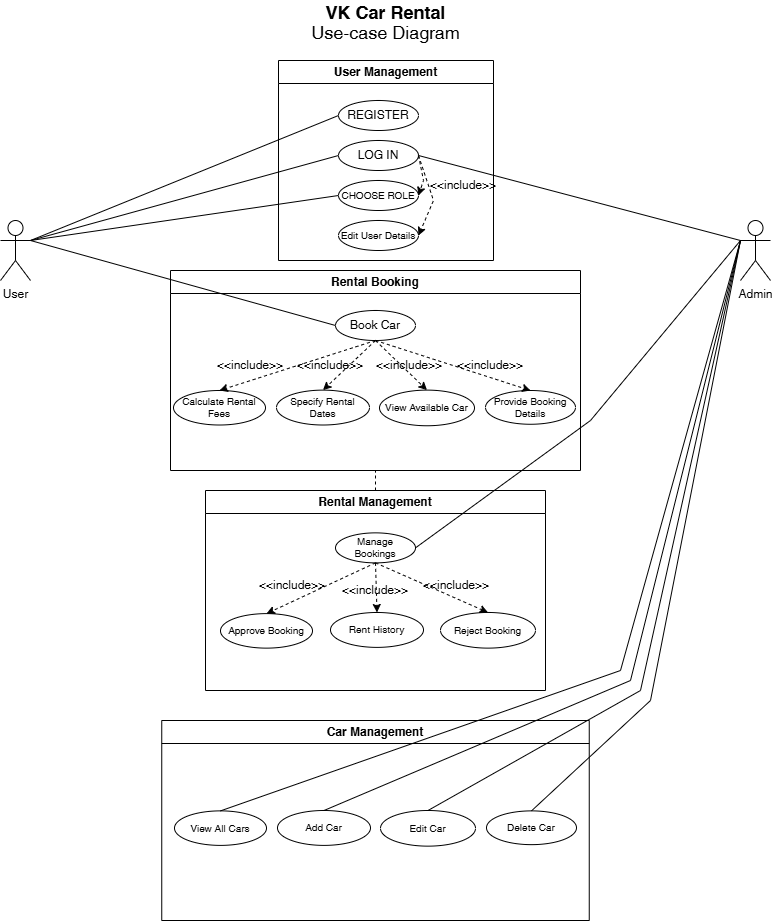

The diagram above was exported from draw.io. Its source (the exported page's mxGraphModel, read from the mxfile embedded in the PNG):
<mxGraphModel dx="1034" dy="1704" grid="1" gridSize="10" guides="1" tooltips="1" connect="1" arrows="1" fold="1" page="1" pageScale="1" pageWidth="850" pageHeight="1100" math="0" shadow="0">
  <root>
    <mxCell id="0" />
    <mxCell id="1" parent="0" />
    <mxCell id="o47YEFkygDv_45huCOAo-1" value="User" style="shape=umlActor;verticalLabelPosition=bottom;verticalAlign=top;html=1;outlineConnect=0;" parent="1" vertex="1">
      <mxGeometry x="40" y="180" width="30" height="60" as="geometry" />
    </mxCell>
    <mxCell id="o47YEFkygDv_45huCOAo-2" value="Admin" style="shape=umlActor;verticalLabelPosition=bottom;verticalAlign=top;html=1;outlineConnect=0;" parent="1" vertex="1">
      <mxGeometry x="780" y="180" width="30" height="60" as="geometry" />
    </mxCell>
    <mxCell id="o47YEFkygDv_45huCOAo-4" value="User Management" style="swimlane;whiteSpace=wrap;html=1;" parent="1" vertex="1">
      <mxGeometry x="318" y="20" width="215" height="200" as="geometry" />
    </mxCell>
    <mxCell id="o47YEFkygDv_45huCOAo-8" value="REGISTER" style="ellipse;whiteSpace=wrap;html=1;" parent="o47YEFkygDv_45huCOAo-4" vertex="1">
      <mxGeometry x="60" y="40" width="80" height="30" as="geometry" />
    </mxCell>
    <mxCell id="o47YEFkygDv_45huCOAo-9" value="LOG IN" style="ellipse;whiteSpace=wrap;html=1;" parent="o47YEFkygDv_45huCOAo-4" vertex="1">
      <mxGeometry x="60" y="80" width="80" height="30" as="geometry" />
    </mxCell>
    <mxCell id="o47YEFkygDv_45huCOAo-10" value="&lt;font style=&quot;font-size: 10px;&quot;&gt;CHOOSE ROLE&lt;/font&gt;" style="ellipse;whiteSpace=wrap;html=1;" parent="o47YEFkygDv_45huCOAo-4" vertex="1">
      <mxGeometry x="60" y="120" width="80" height="30" as="geometry" />
    </mxCell>
    <mxCell id="o47YEFkygDv_45huCOAo-17" value="&lt;font style=&quot;font-size: 10px;&quot;&gt;Edit User Details&lt;/font&gt;" style="ellipse;whiteSpace=wrap;html=1;" parent="o47YEFkygDv_45huCOAo-4" vertex="1">
      <mxGeometry x="60" y="160" width="80" height="30" as="geometry" />
    </mxCell>
    <mxCell id="o47YEFkygDv_45huCOAo-83" value="" style="endArrow=classic;html=1;rounded=0;entryX=1;entryY=0.5;entryDx=0;entryDy=0;dashed=1;exitX=1;exitY=0.5;exitDx=0;exitDy=0;" parent="o47YEFkygDv_45huCOAo-4" source="o47YEFkygDv_45huCOAo-9" target="o47YEFkygDv_45huCOAo-17" edge="1">
      <mxGeometry width="50" height="50" relative="1" as="geometry">
        <mxPoint x="175" y="140" as="sourcePoint" />
        <mxPoint x="255" y="340" as="targetPoint" />
        <Array as="points">
          <mxPoint x="155" y="140" />
        </Array>
      </mxGeometry>
    </mxCell>
    <mxCell id="o47YEFkygDv_45huCOAo-84" value="" style="endArrow=classic;html=1;rounded=0;entryX=1;entryY=0.5;entryDx=0;entryDy=0;dashed=1;exitX=1;exitY=0.5;exitDx=0;exitDy=0;" parent="o47YEFkygDv_45huCOAo-4" source="o47YEFkygDv_45huCOAo-9" target="o47YEFkygDv_45huCOAo-10" edge="1">
      <mxGeometry width="50" height="50" relative="1" as="geometry">
        <mxPoint x="150" y="105" as="sourcePoint" />
        <mxPoint x="150" y="185" as="targetPoint" />
        <Array as="points">
          <mxPoint x="145" y="120" />
        </Array>
      </mxGeometry>
    </mxCell>
    <mxCell id="74dnYG0AcpyTwtloIDln-1" value="&amp;lt;&amp;lt;include&amp;gt;&amp;gt;" style="text;strokeColor=none;align=center;fillColor=none;html=1;verticalAlign=middle;whiteSpace=wrap;rounded=0;" vertex="1" parent="o47YEFkygDv_45huCOAo-4">
      <mxGeometry x="155" y="110" width="60" height="30" as="geometry" />
    </mxCell>
    <mxCell id="o47YEFkygDv_45huCOAo-5" value="Rental Booking" style="swimlane;whiteSpace=wrap;html=1;" parent="1" vertex="1">
      <mxGeometry x="210" y="230" width="410" height="200" as="geometry" />
    </mxCell>
    <mxCell id="o47YEFkygDv_45huCOAo-20" value="Book Car" style="ellipse;whiteSpace=wrap;html=1;" parent="o47YEFkygDv_45huCOAo-5" vertex="1">
      <mxGeometry x="165" y="40" width="80" height="30" as="geometry" />
    </mxCell>
    <mxCell id="o47YEFkygDv_45huCOAo-21" value="View Available Car" style="ellipse;whiteSpace=wrap;html=1;fontSize=10;" parent="o47YEFkygDv_45huCOAo-5" vertex="1">
      <mxGeometry x="209" y="119.62" width="95" height="35.63" as="geometry" />
    </mxCell>
    <mxCell id="o47YEFkygDv_45huCOAo-23" value="Specify Rental Dates" style="ellipse;whiteSpace=wrap;html=1;fontSize=10;" parent="o47YEFkygDv_45huCOAo-5" vertex="1">
      <mxGeometry x="106" y="119.62" width="93" height="34.88" as="geometry" />
    </mxCell>
    <mxCell id="o47YEFkygDv_45huCOAo-22" value="Calculate Rental Fees" style="ellipse;whiteSpace=wrap;html=1;fontSize=10;" parent="o47YEFkygDv_45huCOAo-5" vertex="1">
      <mxGeometry x="3" y="120" width="92" height="34.5" as="geometry" />
    </mxCell>
    <mxCell id="o47YEFkygDv_45huCOAo-60" value="" style="endArrow=classic;html=1;rounded=0;entryX=0.5;entryY=0;entryDx=0;entryDy=0;exitX=0.5;exitY=1;exitDx=0;exitDy=0;dashed=1;" parent="o47YEFkygDv_45huCOAo-5" source="o47YEFkygDv_45huCOAo-20" target="o47YEFkygDv_45huCOAo-22" edge="1">
      <mxGeometry width="50" height="50" relative="1" as="geometry">
        <mxPoint x="140" as="sourcePoint" />
        <mxPoint x="190" y="-50" as="targetPoint" />
      </mxGeometry>
    </mxCell>
    <mxCell id="o47YEFkygDv_45huCOAo-61" value="" style="endArrow=classic;html=1;rounded=0;entryX=0.5;entryY=0;entryDx=0;entryDy=0;exitX=0.5;exitY=1;exitDx=0;exitDy=0;dashed=1;" parent="o47YEFkygDv_45huCOAo-5" source="o47YEFkygDv_45huCOAo-20" target="o47YEFkygDv_45huCOAo-23" edge="1">
      <mxGeometry width="50" height="50" relative="1" as="geometry">
        <mxPoint x="215" y="80" as="sourcePoint" />
        <mxPoint x="59" y="130" as="targetPoint" />
      </mxGeometry>
    </mxCell>
    <mxCell id="o47YEFkygDv_45huCOAo-62" value="" style="endArrow=classic;html=1;rounded=0;entryX=0.5;entryY=0;entryDx=0;entryDy=0;exitX=0.5;exitY=1;exitDx=0;exitDy=0;dashed=1;" parent="o47YEFkygDv_45huCOAo-5" source="o47YEFkygDv_45huCOAo-20" target="o47YEFkygDv_45huCOAo-21" edge="1">
      <mxGeometry width="50" height="50" relative="1" as="geometry">
        <mxPoint x="215" y="80" as="sourcePoint" />
        <mxPoint x="163" y="130" as="targetPoint" />
      </mxGeometry>
    </mxCell>
    <mxCell id="o47YEFkygDv_45huCOAo-69" value="&amp;lt;&amp;lt;include&amp;gt;&amp;gt;" style="text;strokeColor=none;align=center;fillColor=none;html=1;verticalAlign=middle;whiteSpace=wrap;rounded=0;" parent="o47YEFkygDv_45huCOAo-5" vertex="1">
      <mxGeometry x="50" y="80" width="60" height="30" as="geometry" />
    </mxCell>
    <mxCell id="o47YEFkygDv_45huCOAo-73" value="&amp;lt;&amp;lt;include&amp;gt;&amp;gt;" style="text;strokeColor=none;align=center;fillColor=none;html=1;verticalAlign=middle;whiteSpace=wrap;rounded=0;" parent="o47YEFkygDv_45huCOAo-5" vertex="1">
      <mxGeometry x="130" y="80" width="60" height="30" as="geometry" />
    </mxCell>
    <mxCell id="o47YEFkygDv_45huCOAo-74" value="&amp;lt;&amp;lt;include&amp;gt;&amp;gt;" style="text;strokeColor=none;align=center;fillColor=none;html=1;verticalAlign=middle;whiteSpace=wrap;rounded=0;" parent="o47YEFkygDv_45huCOAo-5" vertex="1">
      <mxGeometry x="209" y="80" width="60" height="30" as="geometry" />
    </mxCell>
    <mxCell id="o47YEFkygDv_45huCOAo-75" value="&amp;lt;&amp;lt;include&amp;gt;&amp;gt;" style="text;strokeColor=none;align=center;fillColor=none;html=1;verticalAlign=middle;whiteSpace=wrap;rounded=0;" parent="o47YEFkygDv_45huCOAo-5" vertex="1">
      <mxGeometry x="290" y="80" width="60" height="30" as="geometry" />
    </mxCell>
    <mxCell id="o47YEFkygDv_45huCOAo-6" value="Rental Management" style="swimlane;whiteSpace=wrap;html=1;" parent="1" vertex="1">
      <mxGeometry x="245" y="450" width="340" height="200" as="geometry" />
    </mxCell>
    <mxCell id="o47YEFkygDv_45huCOAo-26" value="Manage Bookings" style="ellipse;whiteSpace=wrap;html=1;fontSize=10;" parent="o47YEFkygDv_45huCOAo-6" vertex="1">
      <mxGeometry x="130" y="42.370000000000005" width="80" height="30" as="geometry" />
    </mxCell>
    <mxCell id="o47YEFkygDv_45huCOAo-27" value="Reject Booking" style="ellipse;whiteSpace=wrap;html=1;fontSize=10;" parent="o47YEFkygDv_45huCOAo-6" vertex="1">
      <mxGeometry x="235" y="121.99000000000001" width="95" height="35.63" as="geometry" />
    </mxCell>
    <mxCell id="o47YEFkygDv_45huCOAo-28" value="Rent History" style="ellipse;whiteSpace=wrap;html=1;fontSize=10;" parent="o47YEFkygDv_45huCOAo-6" vertex="1">
      <mxGeometry x="125" y="121.99000000000001" width="93" height="34.88" as="geometry" />
    </mxCell>
    <mxCell id="o47YEFkygDv_45huCOAo-29" value="Approve Booking" style="ellipse;whiteSpace=wrap;html=1;fontSize=10;" parent="o47YEFkygDv_45huCOAo-6" vertex="1">
      <mxGeometry x="15" y="123.12" width="92" height="34.5" as="geometry" />
    </mxCell>
    <mxCell id="o47YEFkygDv_45huCOAo-76" value="" style="endArrow=classic;html=1;rounded=0;entryX=0.5;entryY=0;entryDx=0;entryDy=0;exitX=0.5;exitY=1;exitDx=0;exitDy=0;dashed=1;" parent="o47YEFkygDv_45huCOAo-6" source="o47YEFkygDv_45huCOAo-26" target="o47YEFkygDv_45huCOAo-29" edge="1">
      <mxGeometry width="50" height="50" relative="1" as="geometry">
        <mxPoint x="180" y="-140" as="sourcePoint" />
        <mxPoint x="24" y="-90" as="targetPoint" />
      </mxGeometry>
    </mxCell>
    <mxCell id="o47YEFkygDv_45huCOAo-77" value="" style="endArrow=classic;html=1;rounded=0;entryX=0.5;entryY=0;entryDx=0;entryDy=0;exitX=0.5;exitY=1;exitDx=0;exitDy=0;dashed=1;" parent="o47YEFkygDv_45huCOAo-6" source="o47YEFkygDv_45huCOAo-26" target="o47YEFkygDv_45huCOAo-28" edge="1">
      <mxGeometry width="50" height="50" relative="1" as="geometry">
        <mxPoint x="180" y="82" as="sourcePoint" />
        <mxPoint x="81" y="132" as="targetPoint" />
      </mxGeometry>
    </mxCell>
    <mxCell id="o47YEFkygDv_45huCOAo-78" value="" style="endArrow=classic;html=1;rounded=0;entryX=0.5;entryY=0;entryDx=0;entryDy=0;exitX=0.5;exitY=1;exitDx=0;exitDy=0;dashed=1;" parent="o47YEFkygDv_45huCOAo-6" source="o47YEFkygDv_45huCOAo-26" target="o47YEFkygDv_45huCOAo-27" edge="1">
      <mxGeometry width="50" height="50" relative="1" as="geometry">
        <mxPoint x="180" y="82" as="sourcePoint" />
        <mxPoint x="185" y="132" as="targetPoint" />
      </mxGeometry>
    </mxCell>
    <mxCell id="o47YEFkygDv_45huCOAo-79" value="&amp;lt;&amp;lt;include&amp;gt;&amp;gt;" style="text;strokeColor=none;align=center;fillColor=none;html=1;verticalAlign=middle;whiteSpace=wrap;rounded=0;" parent="o47YEFkygDv_45huCOAo-6" vertex="1">
      <mxGeometry x="57" y="80" width="60" height="30" as="geometry" />
    </mxCell>
    <mxCell id="o47YEFkygDv_45huCOAo-80" value="&amp;lt;&amp;lt;include&amp;gt;&amp;gt;" style="text;strokeColor=none;align=center;fillColor=none;html=1;verticalAlign=middle;whiteSpace=wrap;rounded=0;" parent="o47YEFkygDv_45huCOAo-6" vertex="1">
      <mxGeometry x="140" y="85" width="60" height="30" as="geometry" />
    </mxCell>
    <mxCell id="o47YEFkygDv_45huCOAo-81" value="&amp;lt;&amp;lt;include&amp;gt;&amp;gt;" style="text;strokeColor=none;align=center;fillColor=none;html=1;verticalAlign=middle;whiteSpace=wrap;rounded=0;" parent="o47YEFkygDv_45huCOAo-6" vertex="1">
      <mxGeometry x="221" y="80" width="60" height="30" as="geometry" />
    </mxCell>
    <mxCell id="o47YEFkygDv_45huCOAo-7" value="Car Management" style="swimlane;whiteSpace=wrap;html=1;" parent="1" vertex="1">
      <mxGeometry x="201.25" y="680" width="427.5" height="200" as="geometry" />
    </mxCell>
    <mxCell id="o47YEFkygDv_45huCOAo-32" value="Edit Car" style="ellipse;whiteSpace=wrap;html=1;fontSize=10;" parent="o47YEFkygDv_45huCOAo-7" vertex="1">
      <mxGeometry x="218.75" y="90" width="95" height="35.63" as="geometry" />
    </mxCell>
    <mxCell id="o47YEFkygDv_45huCOAo-33" value="Add Car" style="ellipse;whiteSpace=wrap;html=1;fontSize=10;" parent="o47YEFkygDv_45huCOAo-7" vertex="1">
      <mxGeometry x="115.75" y="90" width="93" height="34.88" as="geometry" />
    </mxCell>
    <mxCell id="o47YEFkygDv_45huCOAo-34" value="View All Cars" style="ellipse;whiteSpace=wrap;html=1;fontSize=10;" parent="o47YEFkygDv_45huCOAo-7" vertex="1">
      <mxGeometry x="12.75" y="90.38" width="92" height="34.5" as="geometry" />
    </mxCell>
    <mxCell id="o47YEFkygDv_45huCOAo-35" value="Delete Car" style="ellipse;whiteSpace=wrap;html=1;fontSize=10;" parent="o47YEFkygDv_45huCOAo-7" vertex="1">
      <mxGeometry x="324.75" y="90.38" width="90" height="33.75" as="geometry" />
    </mxCell>
    <mxCell id="o47YEFkygDv_45huCOAo-12" value="" style="endArrow=none;html=1;rounded=0;entryX=0;entryY=0.5;entryDx=0;entryDy=0;exitX=1;exitY=0.3333333333333333;exitDx=0;exitDy=0;exitPerimeter=0;" parent="1" source="o47YEFkygDv_45huCOAo-1" target="o47YEFkygDv_45huCOAo-8" edge="1">
      <mxGeometry width="50" height="50" relative="1" as="geometry">
        <mxPoint x="400" y="140" as="sourcePoint" />
        <mxPoint x="450" y="90" as="targetPoint" />
      </mxGeometry>
    </mxCell>
    <mxCell id="o47YEFkygDv_45huCOAo-13" value="" style="endArrow=none;html=1;rounded=0;entryX=0;entryY=0.5;entryDx=0;entryDy=0;" parent="1" target="o47YEFkygDv_45huCOAo-9" edge="1">
      <mxGeometry width="50" height="50" relative="1" as="geometry">
        <mxPoint x="70" y="200" as="sourcePoint" />
        <mxPoint x="395" y="85" as="targetPoint" />
      </mxGeometry>
    </mxCell>
    <mxCell id="o47YEFkygDv_45huCOAo-14" value="" style="endArrow=none;html=1;rounded=0;entryX=0;entryY=0.5;entryDx=0;entryDy=0;" parent="1" target="o47YEFkygDv_45huCOAo-10" edge="1">
      <mxGeometry width="50" height="50" relative="1" as="geometry">
        <mxPoint x="70" y="200" as="sourcePoint" />
        <mxPoint x="395" y="125" as="targetPoint" />
      </mxGeometry>
    </mxCell>
    <mxCell id="o47YEFkygDv_45huCOAo-15" value="" style="endArrow=none;html=1;rounded=0;entryX=0;entryY=0.3333333333333333;entryDx=0;entryDy=0;entryPerimeter=0;exitX=1;exitY=0.5;exitDx=0;exitDy=0;" parent="1" source="o47YEFkygDv_45huCOAo-9" target="o47YEFkygDv_45huCOAo-2" edge="1">
      <mxGeometry width="50" height="50" relative="1" as="geometry">
        <mxPoint x="400" y="140" as="sourcePoint" />
        <mxPoint x="450" y="90" as="targetPoint" />
      </mxGeometry>
    </mxCell>
    <mxCell id="o47YEFkygDv_45huCOAo-24" value="Provide Booking Details" style="ellipse;whiteSpace=wrap;html=1;fontSize=10;" parent="1" vertex="1">
      <mxGeometry x="525" y="350" width="90" height="33.75" as="geometry" />
    </mxCell>
    <mxCell id="o47YEFkygDv_45huCOAo-37" value="" style="endArrow=none;dashed=1;html=1;rounded=0;entryX=0.5;entryY=1;entryDx=0;entryDy=0;" parent="1" source="o47YEFkygDv_45huCOAo-6" target="o47YEFkygDv_45huCOAo-5" edge="1">
      <mxGeometry width="50" height="50" relative="1" as="geometry">
        <mxPoint x="330" y="460" as="sourcePoint" />
        <mxPoint x="380" y="410" as="targetPoint" />
      </mxGeometry>
    </mxCell>
    <mxCell id="o47YEFkygDv_45huCOAo-54" value="" style="endArrow=none;html=1;rounded=0;exitX=1;exitY=0.5;exitDx=0;exitDy=0;" parent="1" source="o47YEFkygDv_45huCOAo-26" edge="1">
      <mxGeometry width="50" height="50" relative="1" as="geometry">
        <mxPoint x="475" y="125" as="sourcePoint" />
        <mxPoint x="780" y="200" as="targetPoint" />
        <Array as="points">
          <mxPoint x="630" y="380" />
        </Array>
      </mxGeometry>
    </mxCell>
    <mxCell id="o47YEFkygDv_45huCOAo-55" value="" style="endArrow=none;html=1;rounded=0;exitX=0.5;exitY=0;exitDx=0;exitDy=0;" parent="1" source="o47YEFkygDv_45huCOAo-34" edge="1">
      <mxGeometry width="50" height="50" relative="1" as="geometry">
        <mxPoint x="472" y="517" as="sourcePoint" />
        <mxPoint x="780" y="200" as="targetPoint" />
        <Array as="points">
          <mxPoint x="660" y="630" />
        </Array>
      </mxGeometry>
    </mxCell>
    <mxCell id="o47YEFkygDv_45huCOAo-56" value="" style="endArrow=none;html=1;rounded=0;exitX=0.5;exitY=0;exitDx=0;exitDy=0;entryX=0;entryY=0.3333333333333333;entryDx=0;entryDy=0;entryPerimeter=0;" parent="1" source="o47YEFkygDv_45huCOAo-33" target="o47YEFkygDv_45huCOAo-2" edge="1">
      <mxGeometry width="50" height="50" relative="1" as="geometry">
        <mxPoint x="270" y="780" as="sourcePoint" />
        <mxPoint x="780" y="210" as="targetPoint" />
        <Array as="points">
          <mxPoint x="670" y="640" />
        </Array>
      </mxGeometry>
    </mxCell>
    <mxCell id="o47YEFkygDv_45huCOAo-57" value="" style="endArrow=none;html=1;rounded=0;exitX=0.5;exitY=0;exitDx=0;exitDy=0;entryX=0;entryY=0.3333333333333333;entryDx=0;entryDy=0;entryPerimeter=0;" parent="1" source="o47YEFkygDv_45huCOAo-32" target="o47YEFkygDv_45huCOAo-2" edge="1">
      <mxGeometry width="50" height="50" relative="1" as="geometry">
        <mxPoint x="374" y="780" as="sourcePoint" />
        <mxPoint x="790" y="210" as="targetPoint" />
        <Array as="points">
          <mxPoint x="680" y="650" />
        </Array>
      </mxGeometry>
    </mxCell>
    <mxCell id="o47YEFkygDv_45huCOAo-58" value="" style="endArrow=none;html=1;rounded=0;exitX=0.5;exitY=0;exitDx=0;exitDy=0;" parent="1" source="o47YEFkygDv_45huCOAo-35" edge="1">
      <mxGeometry width="50" height="50" relative="1" as="geometry">
        <mxPoint x="478" y="780" as="sourcePoint" />
        <mxPoint x="780" y="200" as="targetPoint" />
        <Array as="points">
          <mxPoint x="690" y="660" />
        </Array>
      </mxGeometry>
    </mxCell>
    <mxCell id="o47YEFkygDv_45huCOAo-59" value="" style="endArrow=none;html=1;rounded=0;entryX=0;entryY=0.5;entryDx=0;entryDy=0;exitX=1;exitY=0.3333333333333333;exitDx=0;exitDy=0;exitPerimeter=0;" parent="1" source="o47YEFkygDv_45huCOAo-1" target="o47YEFkygDv_45huCOAo-20" edge="1">
      <mxGeometry width="50" height="50" relative="1" as="geometry">
        <mxPoint x="80" y="210" as="sourcePoint" />
        <mxPoint x="395" y="165" as="targetPoint" />
      </mxGeometry>
    </mxCell>
    <mxCell id="o47YEFkygDv_45huCOAo-63" value="" style="endArrow=classic;html=1;rounded=0;entryX=0.5;entryY=0;entryDx=0;entryDy=0;dashed=1;exitX=0.5;exitY=1;exitDx=0;exitDy=0;" parent="1" source="o47YEFkygDv_45huCOAo-20" target="o47YEFkygDv_45huCOAo-24" edge="1">
      <mxGeometry width="50" height="50" relative="1" as="geometry">
        <mxPoint x="410" y="310" as="sourcePoint" />
        <mxPoint x="477" y="360" as="targetPoint" />
      </mxGeometry>
    </mxCell>
    <mxCell id="74dnYG0AcpyTwtloIDln-2" value="&lt;div style=&quot;line-height: 80%;&quot;&gt;&lt;font style=&quot;font-size: 18px; line-height: 80%;&quot;&gt;VK Car Rental&lt;/font&gt;&lt;div&gt;&lt;font style=&quot;font-weight: normal; font-size: 18px; line-height: 80%;&quot;&gt;Use-case Diagram&lt;/font&gt;&lt;/div&gt;&lt;/div&gt;" style="text;strokeColor=none;fillColor=none;html=1;fontSize=24;fontStyle=1;verticalAlign=middle;align=center;" vertex="1" parent="1">
      <mxGeometry x="375" y="-40" width="100" height="40" as="geometry" />
    </mxCell>
  </root>
</mxGraphModel>